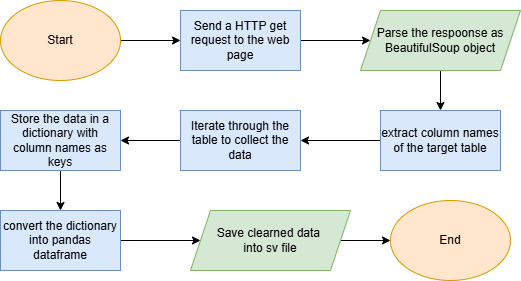

The diagram above was exported from draw.io. Its source (the exported page's mxGraphModel, read from the mxfile embedded in the PNG):
<mxGraphModel dx="746" dy="342" grid="1" gridSize="10" guides="1" tooltips="1" connect="1" arrows="1" fold="1" page="1" pageScale="1" pageWidth="850" pageHeight="1100" math="0" shadow="0">
  <root>
    <mxCell id="0" />
    <mxCell id="1" parent="0" />
    <mxCell id="5" style="edgeStyle=none;html=1;entryX=0;entryY=0.5;entryDx=0;entryDy=0;" parent="1" source="2" target="22" edge="1">
      <mxGeometry relative="1" as="geometry">
        <mxPoint x="370" y="250" as="targetPoint" />
      </mxGeometry>
    </mxCell>
    <mxCell id="2" value="Send a HTTP get request to the web page" style="rounded=0;whiteSpace=wrap;html=1;fillColor=#dae8fc;strokeColor=#6c8ebf;" parent="1" vertex="1">
      <mxGeometry x="190" y="220" width="120" height="60" as="geometry" />
    </mxCell>
    <mxCell id="4" style="edgeStyle=none;html=1;entryX=0;entryY=0.5;entryDx=0;entryDy=0;" parent="1" source="3" target="2" edge="1">
      <mxGeometry relative="1" as="geometry" />
    </mxCell>
    <mxCell id="3" value="Start" style="ellipse;whiteSpace=wrap;html=1;fillColor=#ffe6cc;strokeColor=#d79b00;" parent="1" vertex="1">
      <mxGeometry x="10" y="210" width="120" height="80" as="geometry" />
    </mxCell>
    <mxCell id="16" value="" style="edgeStyle=none;html=1;" parent="1" source="13" target="15" edge="1">
      <mxGeometry relative="1" as="geometry" />
    </mxCell>
    <mxCell id="13" value="Iterate through the table to collect the data" style="whiteSpace=wrap;html=1;fillColor=#dae8fc;strokeColor=#6c8ebf;rounded=0;" parent="1" vertex="1">
      <mxGeometry x="190" y="320" width="120" height="60" as="geometry" />
    </mxCell>
    <mxCell id="17" style="edgeStyle=none;html=1;exitX=0.5;exitY=1;exitDx=0;exitDy=0;" parent="1" source="15" target="18" edge="1">
      <mxGeometry relative="1" as="geometry">
        <mxPoint x="70" y="420" as="targetPoint" />
      </mxGeometry>
    </mxCell>
    <mxCell id="15" value="Store the data in a dictionary with column names as keys" style="whiteSpace=wrap;html=1;fillColor=#dae8fc;strokeColor=#6c8ebf;rounded=0;" parent="1" vertex="1">
      <mxGeometry x="10" y="320" width="120" height="60" as="geometry" />
    </mxCell>
    <mxCell id="20" value="" style="edgeStyle=none;html=1;entryX=0;entryY=0.5;entryDx=0;entryDy=0;" parent="1" source="18" target="28" edge="1">
      <mxGeometry relative="1" as="geometry">
        <mxPoint x="170" y="450" as="targetPoint" />
      </mxGeometry>
    </mxCell>
    <mxCell id="18" value="convert the dictionary into pandas dataframe" style="rounded=0;whiteSpace=wrap;html=1;fillColor=#dae8fc;strokeColor=#6c8ebf;" parent="1" vertex="1">
      <mxGeometry x="10" y="420" width="120" height="60" as="geometry" />
    </mxCell>
    <mxCell id="36" value="" style="edgeStyle=none;html=1;" edge="1" parent="1" source="22" target="35">
      <mxGeometry relative="1" as="geometry" />
    </mxCell>
    <mxCell id="22" value="Parse the respoonse as BeautifulSoup object" style="shape=parallelogram;perimeter=parallelogramPerimeter;whiteSpace=wrap;html=1;fixedSize=1;fillColor=#d5e8d4;strokeColor=#82b366;" parent="1" vertex="1">
      <mxGeometry x="370" y="220" width="160" height="60" as="geometry" />
    </mxCell>
    <mxCell id="34" style="edgeStyle=none;html=1;exitX=1;exitY=0.5;exitDx=0;exitDy=0;" parent="1" source="28" target="33" edge="1">
      <mxGeometry relative="1" as="geometry" />
    </mxCell>
    <mxCell id="28" value="&lt;span style=&quot;color: rgb(0, 0, 0);&quot;&gt;Save clearned data&amp;nbsp;&lt;/span&gt;&lt;div&gt;&lt;span style=&quot;color: rgb(0, 0, 0);&quot;&gt;into&amp;nbsp;&lt;/span&gt;&lt;span style=&quot;background-color: transparent;&quot;&gt;sv file&lt;/span&gt;&lt;/div&gt;" style="shape=parallelogram;perimeter=parallelogramPerimeter;whiteSpace=wrap;html=1;fixedSize=1;fillColor=#d5e8d4;strokeColor=#82b366;" parent="1" vertex="1">
      <mxGeometry x="200" y="420" width="160" height="60" as="geometry" />
    </mxCell>
    <mxCell id="33" value="End" style="ellipse;whiteSpace=wrap;html=1;fillColor=#ffe6cc;strokeColor=#d79b00;" parent="1" vertex="1">
      <mxGeometry x="400" y="410" width="120" height="80" as="geometry" />
    </mxCell>
    <mxCell id="37" style="edgeStyle=none;html=1;exitX=0;exitY=0.5;exitDx=0;exitDy=0;entryX=1;entryY=0.5;entryDx=0;entryDy=0;" edge="1" parent="1" source="35" target="13">
      <mxGeometry relative="1" as="geometry" />
    </mxCell>
    <mxCell id="35" value="&lt;span style=&quot;color: rgb(0, 0, 0);&quot;&gt;extract column names of the target table&lt;/span&gt;" style="whiteSpace=wrap;html=1;fillColor=#dae8fc;strokeColor=#6c8ebf;" vertex="1" parent="1">
      <mxGeometry x="390" y="320" width="120" height="60" as="geometry" />
    </mxCell>
  </root>
</mxGraphModel>